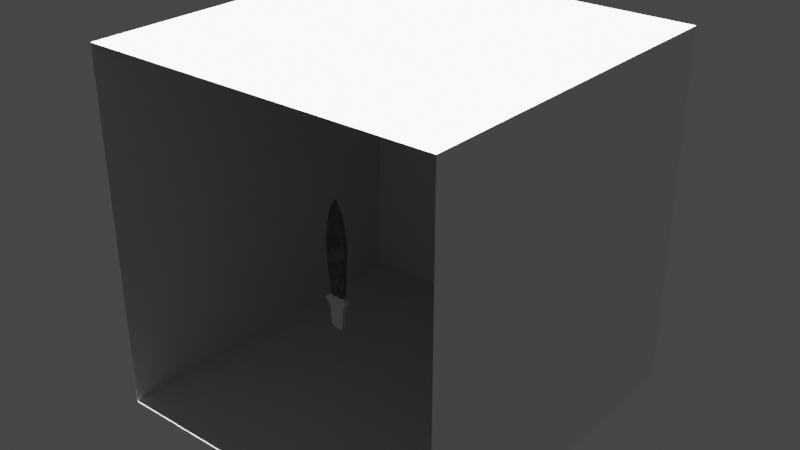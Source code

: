 # Source: 0219_DaggerLowpoly.blend  (saved by Blender 3.6.13; exported with 4.5.12 LTS)
import bpy
from mathutils import Matrix  # noqa: F401  (used for matrix-valued properties, if any)

bpy.ops.wm.read_factory_settings(use_empty=True)
scene = bpy.context.scene
scene.name = 'Scene'

# ---- collections
col_collection = bpy.data.collections.new('Collection'); scene.collection.children.link(col_collection)

# ---- materials (node trees are filled in below, after node groups)
mat_material = bpy.data.materials.new('Material')
mat_material.use_transparent_shadow = False
mat_material_001 = bpy.data.materials.new('Material.001')
mat_material_001.use_transparent_shadow = False
mat_material_002 = bpy.data.materials.new('Material.002')
mat_material_002.use_transparent_shadow = False

# ---- material node trees
mat_material.use_nodes = True; mat_material.node_tree.nodes.clear()
_N = mat_material.node_tree.nodes; _L = mat_material.node_tree.links
n0 = _N.new('ShaderNodeBsdfPrincipled'); n0.name = 'Principled BSDF'; n0.location = (10, 300)
n0.distribution = 'GGX'
n0.subsurface_method = 'RANDOM_WALK_SKIN'
n0.inputs[3].default_value = 1.45
n0.inputs[27].default_value = (0.0, 0.0, 0.0, 1.0)
n0.inputs[28].default_value = 1.0
n1 = _N.new('ShaderNodeOutputMaterial'); n1.name = 'Material Output'; n1.location = (300, 300)
_L.new(n0.outputs[0], n1.inputs[0])
n1.is_active_output = True
mat_material_001.use_nodes = True; mat_material_001.node_tree.nodes.clear()
_N = mat_material_001.node_tree.nodes; _L = mat_material_001.node_tree.links
n0 = _N.new('ShaderNodeTexCoord'); n0.name = 'Texture Coordinate'; n0.location = (-839, 319)
n1 = _N.new('ShaderNodeTexNoise'); n1.name = 'Noise Texture'; n1.location = (-565, 570)
n1.inputs[2].default_value = 4.0
n1.inputs[3].default_value = 15.0
n1.inputs[4].default_value = 0.7
n2 = _N.new('ShaderNodeTexNoise'); n2.name = 'Musgrave Texture'; n2.location = (-594, 233)
n2.width = 150
n2.normalize = False
n2.inputs[2].default_value = 1.0
n2.inputs[3].default_value = 14.0
n2.inputs[4].default_value = 1.0
n3 = _N.new('ShaderNodeOutputMaterial'); n3.name = 'Material Output'; n3.location = (834, 386)
n4 = _N.new('ShaderNodeBsdfPrincipled'); n4.name = 'Principled BSDF'; n4.location = (446, 279)
n4.distribution = 'GGX'
n4.subsurface_method = 'RANDOM_WALK_SKIN'
n4.inputs[1].default_value = 1.0
n4.inputs[3].default_value = 1.45
n4.inputs[27].default_value = (0.0, 0.0, 0.0, 1.0)
n4.inputs[28].default_value = 1.0
n5 = _N.new('ShaderNodeValToRGB'); n5.name = 'Color Ramp'; n5.location = (-404, 572)
while len(n5.color_ramp.elements) > 1: n5.color_ramp.elements.remove(n5.color_ramp.elements[-1])
n5.color_ramp.elements[0].position = 0.4864; n5.color_ramp.elements[0].color = (0.0, 0.0, 0.0, 1.0)
_e = n5.color_ramp.elements.new(1.0); _e.color = (1.0, 1.0, 1.0, 1.0)
n6 = _N.new('ShaderNodeValToRGB'); n6.name = 'Color Ramp.001'; n6.location = (136, 576)
while len(n6.color_ramp.elements) > 1: n6.color_ramp.elements.remove(n6.color_ramp.elements[-1])
n6.color_ramp.elements[0].position = 0.0; n6.color_ramp.elements[0].color = (0.3095, 0.3095, 0.3095, 1.0)
_e = n6.color_ramp.elements.new(1.0); _e.color = (1.0, 1.0, 1.0, 1.0)
n7 = _N.new('ShaderNodeValToRGB'); n7.name = 'Color Ramp.002'; n7.location = (126, 286)
while len(n7.color_ramp.elements) > 1: n7.color_ramp.elements.remove(n7.color_ramp.elements[-1])
n7.color_ramp.elements[0].position = 0.0; n7.color_ramp.elements[0].color = (0.4549, 0.4549, 0.4549, 1.0)
_e = n7.color_ramp.elements.new(1.0); _e.color = (0.03699, 0.03699, 0.03699, 1.0)
n8 = _N.new('ShaderNodeMix'); n8.name = 'Mix'; n8.location = (-94, 366)
n8.data_type = 'RGBA'
n8.blend_type = 'DARKEN'
n8.inputs[0].default_value = 0.325
n9 = _N.new('ShaderNodeBump'); n9.name = 'Bump'; n9.location = (136, -109)
n9.inputs[0].default_value = 0.1
n9.inputs[1].default_value = 1.0
n9.inputs[2].default_value = 1.0
_L.new(n4.outputs[0], n3.inputs[0])
_L.new(n0.outputs[3], n2.inputs[0])
_L.new(n0.outputs[3], n1.inputs[0])
_L.new(n1.outputs[0], n5.inputs[0])
_L.new(n5.outputs[0], n8.inputs[6])
_L.new(n2.outputs[0], n8.inputs[7])
_L.new(n8.outputs[2], n6.inputs[0])
_L.new(n6.outputs[0], n4.inputs[0])
_L.new(n8.outputs[2], n7.inputs[0])
_L.new(n7.outputs[0], n4.inputs[2])
_L.new(n9.outputs[0], n4.inputs[5])
_L.new(n8.outputs[2], n9.inputs[4])
n3.is_active_output = True
mat_material_002.use_nodes = True; mat_material_002.node_tree.nodes.clear()
_N = mat_material_002.node_tree.nodes; _L = mat_material_002.node_tree.links
n0 = _N.new('ShaderNodeBsdfPrincipled'); n0.name = 'Principled BSDF'; n0.location = (10, 300)
n0.distribution = 'GGX'
n0.subsurface_method = 'RANDOM_WALK_SKIN'
n0.inputs[3].default_value = 1.45
n0.inputs[27].default_value = (0.0, 0.0, 0.0, 1.0)
n0.inputs[28].default_value = 1.0
n1 = _N.new('ShaderNodeOutputMaterial'); n1.name = 'Material Output'; n1.location = (300, 300)
_L.new(n0.outputs[0], n1.inputs[0])
n1.is_active_output = True

# ---- world
world_world = bpy.data.worlds.new('World'); scene.world = world_world
world_world.use_nodes = True; world_world.node_tree.nodes.clear()
_N = world_world.node_tree.nodes; _L = world_world.node_tree.links
n0 = _N.new('ShaderNodeOutputWorld'); n0.name = 'World Output'; n0.location = (300, 300)
n1 = _N.new('ShaderNodeBackground'); n1.name = 'Background'; n1.location = (10, 300)
n1.inputs[0].default_value = (0.05088, 0.05088, 0.05088, 1.0)
_L.new(n1.outputs[0], n0.inputs[0])
n0.is_active_output = True
world_world.color = (0.05088, 0.05088, 0.05088)
world_world.use_sun_shadow = False
world_world.sun_shadow_jitter_overblur = 0.0

# ---- lights
light_sun = bpy.data.lights.new('Sun', 'SUN')
light_sun.transmission_factor = 0.0
light_sun.energy = 25.0

# ---- meshes
me_cube_001 = bpy.data.meshes.new('Cube.001')
me_cube_001.from_pydata([(0.09728, -0.01147, -0.09026), (0.07631, -0.01147, 0.8633), (0.09728, 0.01147, -0.09026), (0.07631, 0.01147, 0.8633), (0.0, 0.01147, -0.0993), (0.0, 0.01147, 1.0), (0.0, -0.01147, -0.0993), (0.0, -0.01147, 1.0), (0.1353, 0.01147, 0.4975), (0.1353, -0.01147, 0.4975), (0.0, -0.01147, 0.5577), (0.0, 0.01147, 0.5577), (0.1072, 0.01147, 0.7187), (0.1072, -0.01147, 0.7187), (0.0, -0.01147, 0.7351), (0.0, 0.01147, 0.7351), (0.08754, -0.02539, -0.2203), (0.08754, 0.02539, -0.2203), (0.0, 0.02539, -0.2203), (0.0, -0.02539, -0.2203), (0.05692, -0.01389, -0.4777), (0.05692, 0.01389, -0.4777), (0.0, 0.01389, -0.4812), (0.0, -0.01389, -0.4812), (0.0, -0.03807, -0.1678), (0.1378, -0.03807, -0.1459), (0.1378, 0.03807, -0.1459), (0.0, 0.03807, -0.1678), (0.1236, 0.03807, -0.1189), (0.0, 0.03807, -0.1406), (0.0, -0.03807, -0.1406), (0.1236, -0.03807, -0.1189), (0.03815, 0.01147, 0.9316), (0.04758, -0.01147, -0.1133), (0.04758, 0.01147, -0.1133), (0.03815, -0.01147, 0.9316), (0.06764, -0.01147, 0.5276), (0.06764, 0.01147, 0.5276), (0.0536, -0.01147, 0.7269), (0.0536, 0.01147, 0.7269), (0.04377, -0.02539, -0.2203), (0.04377, 0.02539, -0.2203), (0.03297, -0.01389, -0.4812), (0.03297, 0.01389, -0.4812), (0.05235, 0.03807, -0.1678), (0.05235, -0.03807, -0.1678), (0.05013, -0.03807, -0.1477), (0.05013, 0.03807, -0.1477), (0.1038, 0.02626, -0.11), (0.0, 0.02626, -0.1268), (0.0, -0.02626, -0.1268), (0.1038, -0.02626, -0.11), (0.04967, 0.02626, -0.1348), (0.04967, -0.02626, -0.1348), (0.1005, 0.01886, -0.1001), (0.0, 0.01886, -0.113), (0.0, -0.01886, -0.113), (0.1005, -0.01886, -0.1001), (0.04863, 0.01886, -0.1241), (0.04863, -0.01886, -0.1241), (0.0, -0.02539, -0.3361), (0.0, -0.02295, -0.3076), (0.0, -0.02539, -0.4235), (1.776e-15, -0.02539, -0.3663), (0.0, -0.02295, -0.3949), (0.08188, -0.02539, -0.334), (0.07909, -0.02295, -0.3054), (0.07764, -0.02539, -0.4192), (0.08048, -0.02539, -0.362), (0.07526, -0.02295, -0.3906), (0.08048, 0.02539, -0.362), (0.07764, 0.02539, -0.4192), (0.07526, 0.02295, -0.3906), (0.08188, 0.02539, -0.334), (0.07909, 0.02295, -0.3054), (0.0, 0.02539, -0.3663), (-1.776e-15, 0.02539, -0.4235), (0.0, 0.02295, -0.3949), (-1.776e-15, 0.02539, -0.3361), (0.0, 0.02295, -0.3076), (0.03814, 0.02539, -0.3361), (0.03953, 0.02295, -0.3076), (0.03668, 0.02539, -0.3663), (0.0339, 0.02539, -0.4235), (0.0357, 0.02295, -0.3949), (0.03814, -0.02539, -0.3361), (0.03953, -0.02295, -0.3076), (0.03668, -0.02539, -0.3663), (0.0339, -0.02539, -0.4235), (0.0357, -0.02295, -0.3949), (0.0, -0.0246, -0.2883), (0.0, -0.02539, -0.2609), (0.08288, -0.02459, -0.2862), (0.08518, -0.02539, -0.2587), (0.08518, 0.02539, -0.2587), (0.08288, 0.02459, -0.2862), (0.0, 0.02539, -0.2609), (0.0, 0.0246, -0.2883), (0.04137, 0.02539, -0.2609), (0.04047, 0.0246, -0.2883), (0.04137, -0.02539, -0.2609), (0.04047, -0.0246, -0.2883)], [], [(39, 32, 3, 12), (12, 3, 1, 13), (26, 25, 16, 17), (32, 5, 7, 35), (38, 35, 7, 14), (33, 36, 10, 6), (2, 8, 9, 0), (34, 37, 8, 2), (36, 38, 14, 10), (8, 12, 13, 9), (37, 39, 12, 8), (83, 71, 21, 43), (45, 24, 19, 40), (44, 26, 17, 41), (43, 21, 20, 42), (16, 40, 100, 93), (80, 73, 70, 82), (47, 28, 26, 44), (46, 30, 24, 45), (28, 31, 25, 26), (48, 51, 31, 28), (53, 50, 30, 46), (52, 48, 28, 47), (49, 52, 47, 29), (51, 53, 46, 31), (31, 46, 45, 25), (29, 47, 44, 27), (78, 80, 82, 75), (71, 67, 20, 21), (22, 43, 42, 23), (27, 44, 41, 18), (25, 45, 40, 16), (11, 15, 39, 37), (9, 13, 38, 36), (4, 11, 37, 34), (0, 9, 36, 33), (13, 1, 35, 38), (3, 32, 35, 1), (15, 5, 32, 39), (57, 59, 53, 51), (55, 58, 52, 49), (58, 54, 48, 52), (59, 56, 50, 53), (54, 57, 51, 48), (2, 0, 57, 54), (33, 6, 56, 59), (34, 2, 54, 58), (4, 34, 58, 55), (0, 33, 59, 57), (73, 65, 68, 70), (67, 88, 42, 20), (76, 83, 43, 22), (81, 79, 97, 99), (85, 60, 63, 87), (88, 62, 23, 42), (74, 81, 99, 95), (65, 85, 87, 68), (85, 65, 66, 86), (17, 16, 93, 94), (88, 67, 69, 89), (89, 69, 68, 87), (80, 78, 79, 81), (18, 41, 98, 96), (83, 76, 77, 84), (84, 77, 75, 82), (73, 80, 81, 74), (41, 17, 94, 98), (71, 83, 84, 72), (72, 84, 82, 70), (60, 85, 86, 61), (40, 19, 91, 100), (62, 88, 89, 64), (64, 89, 87, 63), (65, 73, 74, 66), (86, 66, 92, 101), (67, 71, 72, 69), (69, 72, 70, 68), (66, 74, 95, 92), (93, 100, 101, 92), (96, 98, 99, 97), (98, 94, 95, 99), (100, 91, 90, 101), (94, 93, 92, 95), (61, 86, 101, 90)])
me_cube_001.polygons.foreach_set('material_index', [1, 1, 2, 1, 1, 1, 1, 1, 1, 1, 1, 2, 2, 2, 2, 2, 2, 2, 2, 2, 2, 2, 2, 2, 2, 2, 2, 2, 2, 2, 2, 2, 1, 1, 1, 1, 1, 1, 1, 2, 2, 2, 2, 2, 0, 0, 0, 0, 0, 2, 2, 2, 2, 2, 2, 2, 2, 2, 2, 2, 2, 2, 2, 2, 2, 2, 2, 2, 2, 2, 2, 2, 2, 2, 2, 2, 2, 2, 2, 2, 2, 2, 2, 2])
_uv = me_cube_001.uv_layers.new(name='UVMap')
_uv.uv.foreach_set('vector', [0.6001, 0.4375, 0.625, 0.4375, 0.625, 0.5, 0.6001, 0.5, 0.6001, 0.5, 0.625, 0.5, 0.625, 0.75, 0.6001, 0.75, 0.375, 0.5, 0.375, 0.75, 0.375, 0.75, 0.375, 0.5, 0.6875, 0.5, 0.75, 0.5, 0.75, 0.75, 0.6875, 0.75, 0.6001, 0.8125, 0.625, 0.8125, 0.625, 0.875, 0.6001, 0.875, 0.375, 0.8125, 0.5752, 0.8125, 0.5752, 0.875, 0.375, 0.875, 0.375, 0.5, 0.5752, 0.5, 0.5752, 0.75, 0.375, 0.75, 0.375, 0.4375, 0.5752, 0.4375, 0.5752, 0.5, 0.375, 0.5, 0.5752, 0.8125, 0.6001, 0.8125, 0.6001, 0.875, 0.5752, 0.875, 0.5752, 0.5, 0.6001, 0.5, 0.6001, 0.75, 0.5752, 0.75, 0.5752, 0.4375, 0.6001, 0.4375, 0.6001, 0.5, 0.5752, 0.5, 0.375, 0.4375, 0.375, 0.5, 0.375, 0.5, 0.375, 0.4375, 0.375, 0.8125, 0.375, 0.875, 0.375, 0.875, 0.375, 0.8125, 0.375, 0.4375, 0.375, 0.5, 0.375, 0.5, 0.375, 0.4375, 0.3125, 0.5, 0.375, 0.5, 0.375, 0.75, 0.3125, 0.75, 0.375, 0.75, 0.375, 0.8125, 0.375, 0.8125, 0.375, 0.75, 0.375, 0.4375, 0.375, 0.5, 0.375, 0.5, 0.375, 0.4375, 0.375, 0.4375, 0.375, 0.5, 0.375, 0.5, 0.375, 0.4375, 0.375, 0.8125, 0.375, 0.875, 0.375, 0.875, 0.375, 0.8125, 0.375, 0.5, 0.375, 0.75, 0.375, 0.75, 0.375, 0.5, 0.375, 0.5, 0.375, 0.75, 0.375, 0.75, 0.375, 0.5, 0.375, 0.8125, 0.375, 0.875, 0.375, 0.875, 0.375, 0.8125, 0.375, 0.4375, 0.375, 0.5, 0.375, 0.5, 0.375, 0.4375, 0.375, 0.375, 0.375, 0.4375, 0.375, 0.4375, 0.375, 0.375, 0.375, 0.75, 0.375, 0.8125, 0.375, 0.8125, 0.375, 0.75, 0.375, 0.75, 0.375, 0.8125, 0.375, 0.8125, 0.375, 0.75, 0.375, 0.375, 0.375, 0.4375, 0.375, 0.4375, 0.375, 0.375, 0.375, 0.375, 0.375, 0.4375, 0.375, 0.4375, 0.375, 0.375, 0.375, 0.5, 0.375, 0.75, 0.375, 0.75, 0.375, 0.5, 0.25, 0.5, 0.3125, 0.5, 0.3125, 0.75, 0.25, 0.75, 0.375, 0.375, 0.375, 0.4375, 0.375, 0.4375, 0.375, 0.375, 0.375, 0.75, 0.375, 0.8125, 0.375, 0.8125, 0.375, 0.75, 0.5752, 0.375, 0.6001, 0.375, 0.6001, 0.4375, 0.5752, 0.4375, 0.5752, 0.75, 0.6001, 0.75, 0.6001, 0.8125, 0.5752, 0.8125, 0.375, 0.375, 0.5752, 0.375, 0.5752, 0.4375, 0.375, 0.4375, 0.375, 0.75, 0.5752, 0.75, 0.5752, 0.8125, 0.375, 0.8125, 0.6001, 0.75, 0.625, 0.75, 0.625, 0.8125, 0.6001, 0.8125, 0.625, 0.5, 0.6875, 0.5, 0.6875, 0.75, 0.625, 0.75, 0.6001, 0.375, 0.625, 0.375, 0.625, 0.4375, 0.6001, 0.4375, 0.375, 0.75, 0.375, 0.8125, 0.375, 0.8125, 0.375, 0.75, 0.375, 0.375, 0.375, 0.4375, 0.375, 0.4375, 0.375, 0.375, 0.375, 0.4375, 0.375, 0.5, 0.375, 0.5, 0.375, 0.4375, 0.375, 0.8125, 0.375, 0.875, 0.375, 0.875, 0.375, 0.8125, 0.375, 0.5, 0.375, 0.75, 0.375, 0.75, 0.375, 0.5, 0.375, 0.5, 0.375, 0.75, 0.375, 0.75, 0.375, 0.5, 0.375, 0.8125, 0.375, 0.875, 0.375, 0.875, 0.375, 0.8125, 0.375, 0.4375, 0.375, 0.5, 0.375, 0.5, 0.375, 0.4375, 0.375, 0.375, 0.375, 0.4375, 0.375, 0.4375, 0.375, 0.375, 0.375, 0.75, 0.375, 0.8125, 0.375, 0.8125, 0.375, 0.75, 0.375, 0.5, 0.375, 0.75, 0.375, 0.75, 0.375, 0.5, 0.375, 0.75, 0.375, 0.8125, 0.375, 0.8125, 0.375, 0.75, 0.375, 0.375, 0.375, 0.4375, 0.375, 0.4375, 0.375, 0.375, 0.375, 0.4375, 0.375, 0.375, 0.375, 0.375, 0.375, 0.4375, 0.375, 0.8125, 0.375, 0.875, 0.375, 0.875, 0.375, 0.8125, 0.375, 0.8125, 0.375, 0.875, 0.375, 0.875, 0.375, 0.8125, 0.375, 0.5, 0.375, 0.4375, 0.375, 0.4375, 0.375, 0.5, 0.375, 0.75, 0.375, 0.8125, 0.375, 0.8125, 0.375, 0.75, 0.375, 0.8125, 0.375, 0.75, 0.375, 0.75, 0.375, 0.8125, 0.375, 0.5, 0.375, 0.75, 0.375, 0.75, 0.375, 0.5, 0.375, 0.8125, 0.375, 0.75, 0.375, 0.75, 0.375, 0.8125, 0.375, 0.8125, 0.375, 0.75, 0.375, 0.75, 0.375, 0.8125, 0.375, 0.4375, 0.375, 0.375, 0.375, 0.375, 0.375, 0.4375, 0.375, 0.375, 0.375, 0.4375, 0.375, 0.4375, 0.375, 0.375, 0.375, 0.4375, 0.375, 0.375, 0.375, 0.375, 0.375, 0.4375, 0.375, 0.4375, 0.375, 0.375, 0.375, 0.375, 0.375, 0.4375, 0.375, 0.5, 0.375, 0.4375, 0.375, 0.4375, 0.375, 0.5, 0.375, 0.4375, 0.375, 0.5, 0.375, 0.5, 0.375, 0.4375, 0.375, 0.5, 0.375, 0.4375, 0.375, 0.4375, 0.375, 0.5, 0.375, 0.5, 0.375, 0.4375, 0.375, 0.4375, 0.375, 0.5, 0.375, 0.875, 0.375, 0.8125, 0.375, 0.8125, 0.375, 0.875, 0.375, 0.8125, 0.375, 0.875, 0.375, 0.875, 0.375, 0.8125, 0.375, 0.875, 0.375, 0.8125, 0.375, 0.8125, 0.375, 0.875, 0.375, 0.875, 0.375, 0.8125, 0.375, 0.8125, 0.375, 0.875, 0.375, 0.75, 0.375, 0.5, 0.375, 0.5, 0.375, 0.75, 0.375, 0.8125, 0.375, 0.75, 0.375, 0.75, 0.375, 0.8125, 0.375, 0.75, 0.375, 0.5, 0.375, 0.5, 0.375, 0.75, 0.375, 0.75, 0.375, 0.5, 0.375, 0.5, 0.375, 0.75, 0.375, 0.75, 0.375, 0.5, 0.375, 0.5, 0.375, 0.75, 0.375, 0.75, 0.375, 0.8125, 0.375, 0.8125, 0.375, 0.75, 0.375, 0.375, 0.375, 0.4375, 0.375, 0.4375, 0.375, 0.375, 0.375, 0.4375, 0.375, 0.5, 0.375, 0.5, 0.375, 0.4375, 0.375, 0.8125, 0.375, 0.875, 0.375, 0.875, 0.375, 0.8125, 0.375, 0.5, 0.375, 0.75, 0.375, 0.75, 0.375, 0.5, 0.375, 0.875, 0.375, 0.8125, 0.375, 0.8125, 0.375, 0.875])
me_cube_001.materials.append(mat_material)
me_cube_001.materials.append(mat_material_001)
me_cube_001.materials.append(mat_material_002)
me_cube_001.update()
me_cube = bpy.data.meshes.new('Cube')
me_cube.from_pydata([(-1.0, -1.0, -1.0), (-1.0, -1.0, 1.0), (-1.0, 1.0, -1.0), (-1.0, 1.0, 1.0), (1.0, -1.0, -1.0), (1.0, -1.0, 1.0), (1.0, 1.0, -1.0), (1.0, 1.0, 1.0)], [], [(0, 1, 3, 2), (2, 3, 7, 6), (6, 7, 5, 4), (2, 6, 4, 0), (7, 3, 1, 5)])
_uv = me_cube.uv_layers.new(name='UVMap')
_uv.uv.foreach_set('vector', [0.375, 0.0, 0.625, 0.0, 0.625, 0.25, 0.375, 0.25, 0.375, 0.25, 0.625, 0.25, 0.625, 0.5, 0.375, 0.5, 0.375, 0.5, 0.625, 0.5, 0.625, 0.75, 0.375, 0.75, 0.125, 0.5, 0.375, 0.5, 0.375, 0.75, 0.125, 0.75, 0.625, 0.5, 0.875, 0.5, 0.875, 0.75, 0.625, 0.75])
me_cube.update()

# ---- objects
ob_dagger = bpy.data.objects.new('Dagger', me_cube_001)
ob_cube = bpy.data.objects.new('Cube', me_cube)
ob_sun = bpy.data.objects.new('Sun', light_sun)

# ---- transforms, parenting, visibility, modifiers, constraints
ob_dagger.location = (0.0, 0.0, 1.668)
_vg = ob_dagger.vertex_groups.new(name='Blade')
_vg = ob_dagger.vertex_groups.new(name='LowerPart')
_m = ob_dagger.modifiers.new('Mirror', 'MIRROR')
_m.use_clip = True
ob_cube.location = (0.0, 0.9931, 1.995)
ob_cube.scale = (2.109, 2.109, 2.109)
ob_sun.location = (0.0, -1.328, 3.35)

# ---- collection membership
col_collection.objects.link(ob_dagger)
col_collection.objects.link(ob_cube)
col_collection.objects.link(ob_sun)

# ---- scene / render settings (as saved in the file)
scene.frame_start = 1; scene.frame_end = 250; scene.frame_set(1)
scene.render.engine = 'BLENDER_EEVEE_NEXT'
scene.cycles.sampling_pattern = 'TABULATED_SOBOL'
scene.view_settings.view_transform = 'Filmic'
bpy.context.view_layer.update()

# ---- added for rendering (the .blend has no active camera): camera
cam_auto = bpy.data.cameras.new('AutoCamera')
cam_auto.lens = 50.0
cam_auto.sensor_width = 36.0
cam_auto.clip_end = 1000.0
ob_auto_camera = bpy.data.objects.new('AutoCamera', cam_auto)
scene.collection.objects.link(ob_auto_camera)
ob_auto_camera.location = (6.76001, -7.11889, 7.40298)
ob_auto_camera.rotation_euler = (1.09748, -7.21219e-08, 0.694738)
scene.camera = ob_auto_camera
bpy.context.view_layer.update()
